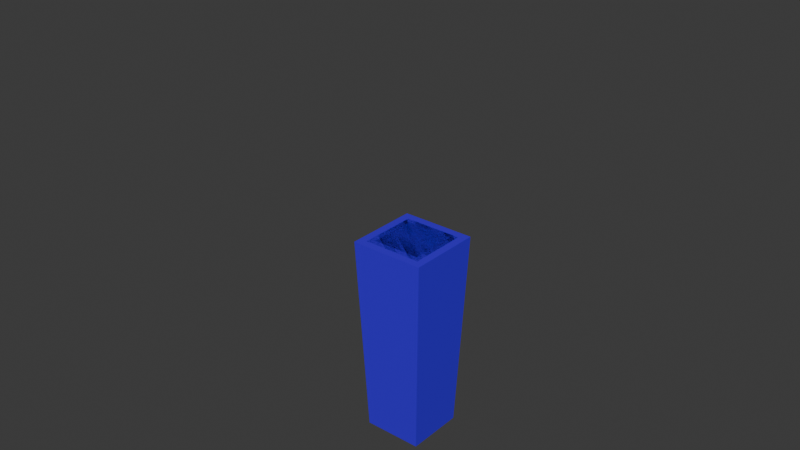 # Source: simpleAnimation.blend  (saved by Blender 4.4.32; exported with 4.5.12 LTS)
import bpy
from mathutils import Matrix  # noqa: F401  (used for matrix-valued properties, if any)

bpy.ops.wm.read_factory_settings(use_empty=True)
scene = bpy.context.scene
scene.name = 'Scene'

# ---- collections
col_collection = bpy.data.collections.new('Collection'); scene.collection.children.link(col_collection)

# ---- materials (node trees are filled in below, after node groups)
mat_material = bpy.data.materials.new('Material')
mat_material.alpha_threshold = 0.0
mat_material.roughness = 0.5
mat_material.line_color = (0.0, 0.0, 0.0, 1.0)

# ---- material node trees
mat_material.use_nodes = True; mat_material.node_tree.nodes.clear()
_N = mat_material.node_tree.nodes; _L = mat_material.node_tree.links
n0 = _N.new('ShaderNodeOutputMaterial'); n0.name = 'Material Output'; n0.location = (300, 300)
n1 = _N.new('ShaderNodeBsdfPrincipled'); n1.name = 'Principled BSDF'; n1.location = (10, 300)
n1.inputs[0].default_value = (0.05248, 0.0, 0.8004, 1.0)
n1.inputs[2].default_value = 0.1182
n1.inputs[3].default_value = 1.45
n1.inputs[13].default_value = 0.8409
_L.new(n1.outputs[0], n0.inputs[0])
n0.is_active_output = True

# ---- world
world_world = bpy.data.worlds.new('World'); scene.world = world_world
world_world.use_nodes = True; world_world.node_tree.nodes.clear()
_N = world_world.node_tree.nodes; _L = world_world.node_tree.links
n0 = _N.new('ShaderNodeOutputWorld'); n0.name = 'World Output'; n0.location = (300, 300)
n1 = _N.new('ShaderNodeBackground'); n1.name = 'Background'; n1.location = (10, 300)
n1.inputs[0].default_value = (0.05088, 0.05088, 0.05088, 1.0)
_L.new(n1.outputs[0], n0.inputs[0])
n0.is_active_output = True
world_world.color = (0.05088, 0.05088, 0.05088)
world_world.sun_shadow_jitter_overblur = 0.0

# ---- meshes
me_cube_001 = bpy.data.meshes.new('Cube.001')
me_cube_001.from_pydata([(-1.4, -1.0, -1.4), (-1.4, -1.0, 1.4), (-1.1, 1.0, -1.1), (-1.1, 1.0, 1.1), (1.4, -1.0, -1.4), (1.4, -1.0, 1.4), (1.1, 1.0, -1.1), (1.1, 1.0, 1.1)], [], [(0, 1, 3, 2), (2, 3, 7, 6), (6, 7, 5, 4), (4, 5, 1, 0), (2, 6, 4, 0), (7, 3, 1, 5)])
_uv = me_cube_001.uv_layers.new(name='UVMap')
_uv.uv.foreach_set('vector', [0.375, 0.0, 0.625, 0.0, 0.625, 0.25, 0.375, 0.25, 0.375, 0.25, 0.625, 0.25, 0.625, 0.5, 0.375, 0.5, 0.375, 0.5, 0.625, 0.5, 0.625, 0.75, 0.375, 0.75, 0.375, 0.75, 0.625, 0.75, 0.625, 1.0, 0.375, 1.0, 0.125, 0.5, 0.375, 0.5, 0.375, 0.75, 0.125, 0.75, 0.625, 0.5, 0.875, 0.5, 0.875, 0.75, 0.625, 0.75])
me_cube_001.materials.append(mat_material)
me_cube_001.update()
me_cube_002 = bpy.data.meshes.new('Cube.002')
me_cube_002.from_pydata([(-1.1, -1.0, -1.1), (-1.1, -1.0, 1.1), (-0.9, 1.0, -0.9), (-0.9, 1.0, 0.9), (1.1, -1.0, -1.1), (1.1, -1.0, 1.1), (0.9, 1.0, -0.9), (0.9, 1.0, 0.9)], [], [(0, 1, 3, 2), (2, 3, 7, 6), (6, 7, 5, 4), (4, 5, 1, 0), (2, 6, 4, 0), (7, 3, 1, 5)])
_uv = me_cube_002.uv_layers.new(name='UVMap')
_uv.uv.foreach_set('vector', [0.375, 0.0, 0.625, 0.0, 0.625, 0.25, 0.375, 0.25, 0.375, 0.25, 0.625, 0.25, 0.625, 0.5, 0.375, 0.5, 0.375, 0.5, 0.625, 0.5, 0.625, 0.75, 0.375, 0.75, 0.375, 0.75, 0.625, 0.75, 0.625, 1.0, 0.375, 1.0, 0.125, 0.5, 0.375, 0.5, 0.375, 0.75, 0.125, 0.75, 0.625, 0.5, 0.875, 0.5, 0.875, 0.75, 0.625, 0.75])
me_cube_002.materials.append(mat_material)
me_cube_002.update()
me_cube_003 = bpy.data.meshes.new('Cube.003')
me_cube_003.from_pydata([(-0.9, -1.0, -0.9), (-0.9, -1.0, 0.9), (-0.4, 1.0, -0.4), (-0.4, 1.0, 0.4), (0.9, -1.0, -0.9), (0.9, -1.0, 0.9), (0.4, 1.0, -0.4), (0.4, 1.0, 0.4)], [], [(0, 1, 3, 2), (2, 3, 7, 6), (6, 7, 5, 4), (4, 5, 1, 0), (2, 6, 4, 0), (7, 3, 1, 5)])
_uv = me_cube_003.uv_layers.new(name='UVMap')
_uv.uv.foreach_set('vector', [0.375, 0.0, 0.625, 0.0, 0.625, 0.25, 0.375, 0.25, 0.375, 0.25, 0.625, 0.25, 0.625, 0.5, 0.375, 0.5, 0.375, 0.5, 0.625, 0.5, 0.625, 0.75, 0.375, 0.75, 0.375, 0.75, 0.625, 0.75, 0.625, 1.0, 0.375, 1.0, 0.125, 0.5, 0.375, 0.5, 0.375, 0.75, 0.125, 0.75, 0.625, 0.5, 0.875, 0.5, 0.875, 0.75, 0.625, 0.75])
me_cube_003.materials.append(mat_material)
me_cube_003.update()
arm_armature = bpy.data.armatures.new('Armature')  # bones are not reproduced

# ---- objects
ob_armature = bpy.data.objects.new('Armature', arm_armature)
ob_cube = bpy.data.objects.new('Cube', me_cube_001)
ob_cube_001 = bpy.data.objects.new('Cube.001', me_cube_002)
ob_cube_002 = bpy.data.objects.new('Cube.002', me_cube_003)

# ---- transforms, parenting, visibility, modifiers, constraints
ob_armature.location = (0.0, 0.0, 0.0)
ob_armature.rotation_euler = (-1.571, 0.0, 0.0)
ob_cube.parent = ob_armature
ob_cube.matrix_parent_inverse = Matrix(((1.0, -2.233e-18, 1.423e-23, -1.279e-30), (2.233e-18, 1.0, -8.991e-08, -1.0), (-1.403e-23, 8.991e-08, 1.0, -0.0), (-0.0, -0.0, -0.0, 1.0)))
ob_cube.location = (8.312e-22, 0.5, 1.743e-15)
ob_cube.scale = (0.1188, 0.45, 0.1188)
ob_cube_001.parent = ob_armature
ob_cube_001.matrix_parent_inverse = Matrix(((1.0, -4.514e-18, 1.431e-23, 2.281e-18), (4.514e-18, 1.0, -4.434e-08, -2.0), (-1.41e-23, 4.434e-08, 1.0, 4.557e-08), (-0.0, -0.0, -0.0, 1.0)))
ob_cube_001.location = (8.312e-22, 1.5, 1.743e-15)
ob_cube_001.scale = (0.1188, 0.45, 0.1188)
ob_cube_002.parent = ob_armature
ob_cube_002.matrix_parent_inverse = Matrix(((1.0, 7.352e-16, -2.384e-07, -3.348e-14), (5.903e-18, 1.0, 3.109e-09, -3.0), (2.384e-07, -3.109e-09, 1.0, 1.405e-07), (-0.0, -0.0, -0.0, 1.0)))
ob_cube_002.location = (-1.662e-21, 2.5, -3.486e-15)
ob_cube_002.scale = (0.1188, 0.45, 0.1188)

# ---- collection membership
col_collection.objects.link(ob_armature)
col_collection.objects.link(ob_cube)
col_collection.objects.link(ob_cube_001)
col_collection.objects.link(ob_cube_002)

# ---- scene / render settings (as saved in the file)
scene.frame_start = 1; scene.frame_end = 120; scene.frame_set(62)
scene.render.engine = 'BLENDER_EEVEE_NEXT'
bpy.context.view_layer.update()

# ---- added for rendering (the .blend has no active camera and no usable light): camera, sun
cam_auto = bpy.data.cameras.new('AutoCamera')
cam_auto.lens = 50.0
cam_auto.sensor_width = 36.0
cam_auto.clip_end = 1000.0
ob_auto_camera = bpy.data.objects.new('AutoCamera', cam_auto)
scene.collection.objects.link(ob_auto_camera)
ob_auto_camera.location = (2.49706, -3.07597, 3.0435)
ob_auto_camera.rotation_euler = (1.09748, -7.21219e-08, 0.694738)
scene.camera = ob_auto_camera
light_auto_sun = bpy.data.lights.new('AutoSun', 'SUN')
light_auto_sun.energy = 3.0
light_auto_sun.angle = 0.0523599
ob_auto_sun = bpy.data.objects.new('AutoSun', light_auto_sun)
scene.collection.objects.link(ob_auto_sun)
ob_auto_sun.rotation_euler = (0.872665, 0.174533, 0.523599)
bpy.context.view_layer.update()
